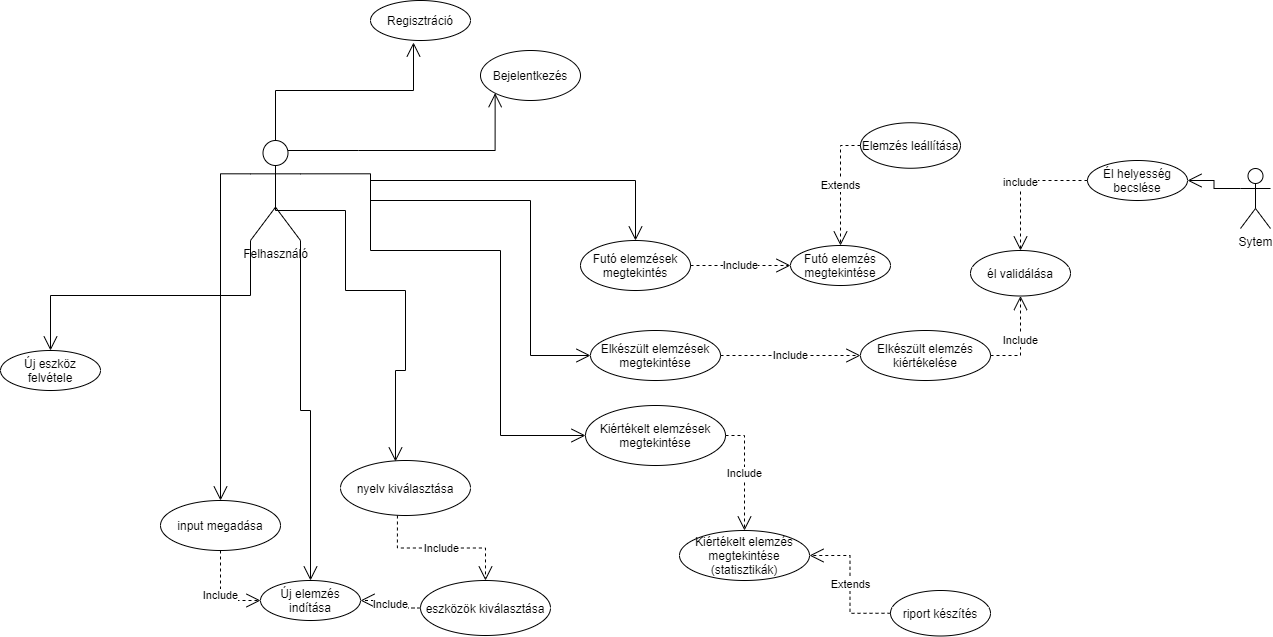

The diagram above was exported from draw.io. Its source (the exported page's mxGraphModel, read from the mxfile embedded in the PNG):
<mxGraphModel dx="2249" dy="794" grid="1" gridSize="10" guides="1" tooltips="1" connect="1" arrows="1" fold="1" page="1" pageScale="1" pageWidth="827" pageHeight="1169" math="0" shadow="0">
  <root>
    <mxCell id="0" />
    <mxCell id="1" parent="0" />
    <mxCell id="dE3g-gjqHYxXpeaI1YEh-1" value="Felhasználó" style="shape=umlActor;verticalLabelPosition=bottom;verticalAlign=top;html=1;outlineConnect=0;" parent="1" vertex="1">
      <mxGeometry x="-10" y="170" width="50" height="100" as="geometry" />
    </mxCell>
    <mxCell id="WGVM5GJTDnuTYKBz5qd3-7" value="Új elemzés indítása" style="ellipse;whiteSpace=wrap;html=1;align=center;" parent="1" vertex="1">
      <mxGeometry y="610" width="100" height="40" as="geometry" />
    </mxCell>
    <mxCell id="WGVM5GJTDnuTYKBz5qd3-8" value="Új eszköz felvétele" style="ellipse;whiteSpace=wrap;html=1;align=center;" parent="1" vertex="1">
      <mxGeometry x="-260" y="380" width="100" height="40" as="geometry" />
    </mxCell>
    <mxCell id="WGVM5GJTDnuTYKBz5qd3-9" value="Futó elemzések megtekintés" style="ellipse;whiteSpace=wrap;html=1;align=center;" parent="1" vertex="1">
      <mxGeometry x="320" y="270" width="110" height="50" as="geometry" />
    </mxCell>
    <mxCell id="WGVM5GJTDnuTYKBz5qd3-11" value="Elkészült elemzések megtekintése" style="ellipse;whiteSpace=wrap;html=1;align=center;" parent="1" vertex="1">
      <mxGeometry x="330" y="360" width="130" height="50" as="geometry" />
    </mxCell>
    <mxCell id="WGVM5GJTDnuTYKBz5qd3-12" value="Futó elemzés megtekintése" style="ellipse;whiteSpace=wrap;html=1;align=center;" parent="1" vertex="1">
      <mxGeometry x="530" y="275" width="100" height="40" as="geometry" />
    </mxCell>
    <mxCell id="WGVM5GJTDnuTYKBz5qd3-13" value="Elkészült elemzés kiértékelése" style="ellipse;whiteSpace=wrap;html=1;align=center;" parent="1" vertex="1">
      <mxGeometry x="600" y="360" width="130" height="50" as="geometry" />
    </mxCell>
    <mxCell id="WGVM5GJTDnuTYKBz5qd3-14" value="Kiértékelt elemzés megtekintése (statisztikák)" style="ellipse;whiteSpace=wrap;html=1;align=center;" parent="1" vertex="1">
      <mxGeometry x="419" y="560" width="130" height="50" as="geometry" />
    </mxCell>
    <mxCell id="WGVM5GJTDnuTYKBz5qd3-15" value="Kiértékelt elemzések megtekintése" style="ellipse;whiteSpace=wrap;html=1;align=center;" parent="1" vertex="1">
      <mxGeometry x="325" y="435" width="140" height="60" as="geometry" />
    </mxCell>
    <mxCell id="EJ9saW2ODSxpacSZSOI1-1" value="riport készítés" style="ellipse;whiteSpace=wrap;html=1;align=center;" parent="1" vertex="1">
      <mxGeometry x="630" y="620" width="100" height="45.5" as="geometry" />
    </mxCell>
    <mxCell id="EJ9saW2ODSxpacSZSOI1-2" value="" style="endArrow=open;endFill=1;endSize=12;html=1;rounded=0;edgeStyle=orthogonalEdgeStyle;entryX=0;entryY=1;entryDx=0;entryDy=0;exitX=0.75;exitY=0.1;exitDx=0;exitDy=0;exitPerimeter=0;" parent="1" source="dE3g-gjqHYxXpeaI1YEh-1" target="EJ9saW2ODSxpacSZSOI1-6" edge="1">
      <mxGeometry width="160" relative="1" as="geometry">
        <mxPoint x="120" y="320" as="sourcePoint" />
        <mxPoint x="280" y="320" as="targetPoint" />
        <Array as="points">
          <mxPoint x="98" y="180" />
          <mxPoint x="235" y="180" />
        </Array>
      </mxGeometry>
    </mxCell>
    <mxCell id="EJ9saW2ODSxpacSZSOI1-4" value="" style="endArrow=open;endFill=1;endSize=12;html=1;rounded=0;edgeStyle=orthogonalEdgeStyle;" parent="1" target="WGVM5GJTDnuTYKBz5qd3-9" edge="1">
      <mxGeometry width="160" relative="1" as="geometry">
        <mxPoint x="110" y="210" as="sourcePoint" />
        <mxPoint x="290" y="360" as="targetPoint" />
        <Array as="points">
          <mxPoint x="375" y="210" />
        </Array>
      </mxGeometry>
    </mxCell>
    <mxCell id="EJ9saW2ODSxpacSZSOI1-5" value="Regisztráció" style="ellipse;whiteSpace=wrap;html=1;align=center;" parent="1" vertex="1">
      <mxGeometry x="110" y="30" width="100" height="40" as="geometry" />
    </mxCell>
    <mxCell id="EJ9saW2ODSxpacSZSOI1-6" value="Bejelentkezés" style="ellipse;whiteSpace=wrap;html=1;align=center;" parent="1" vertex="1">
      <mxGeometry x="220" y="80" width="100" height="50" as="geometry" />
    </mxCell>
    <mxCell id="EJ9saW2ODSxpacSZSOI1-7" value="" style="endArrow=open;endFill=1;endSize=12;html=1;rounded=0;edgeStyle=orthogonalEdgeStyle;entryX=0.5;entryY=0;entryDx=0;entryDy=0;exitX=1;exitY=1;exitDx=0;exitDy=0;exitPerimeter=0;" parent="1" source="dE3g-gjqHYxXpeaI1YEh-1" target="WGVM5GJTDnuTYKBz5qd3-7" edge="1">
      <mxGeometry width="160" relative="1" as="geometry">
        <mxPoint x="280" y="140" as="sourcePoint" />
        <mxPoint x="440" y="140" as="targetPoint" />
      </mxGeometry>
    </mxCell>
    <mxCell id="EJ9saW2ODSxpacSZSOI1-9" value="" style="endArrow=open;endFill=1;endSize=12;html=1;rounded=0;edgeStyle=orthogonalEdgeStyle;entryX=0.5;entryY=0;entryDx=0;entryDy=0;exitX=0;exitY=1;exitDx=0;exitDy=0;exitPerimeter=0;" parent="1" source="dE3g-gjqHYxXpeaI1YEh-1" target="WGVM5GJTDnuTYKBz5qd3-8" edge="1">
      <mxGeometry width="160" relative="1" as="geometry">
        <mxPoint x="120" y="235" as="sourcePoint" />
        <mxPoint x="244.64466094067257" y="132.67766952966372" as="targetPoint" />
      </mxGeometry>
    </mxCell>
    <mxCell id="EJ9saW2ODSxpacSZSOI1-10" value="" style="endArrow=open;endFill=1;endSize=12;html=1;rounded=0;edgeStyle=orthogonalEdgeStyle;entryX=0.43;entryY=1.05;entryDx=0;entryDy=0;entryPerimeter=0;exitX=0.5;exitY=0;exitDx=0;exitDy=0;exitPerimeter=0;" parent="1" source="dE3g-gjqHYxXpeaI1YEh-1" target="EJ9saW2ODSxpacSZSOI1-5" edge="1">
      <mxGeometry width="160" relative="1" as="geometry">
        <mxPoint x="120" y="235" as="sourcePoint" />
        <mxPoint x="244.64466094067257" y="132.67766952966372" as="targetPoint" />
      </mxGeometry>
    </mxCell>
    <mxCell id="EJ9saW2ODSxpacSZSOI1-17" value="" style="endArrow=open;endFill=1;endSize=12;html=1;rounded=0;edgeStyle=orthogonalEdgeStyle;entryX=0;entryY=0.5;entryDx=0;entryDy=0;" parent="1" target="WGVM5GJTDnuTYKBz5qd3-11" edge="1">
      <mxGeometry width="160" relative="1" as="geometry">
        <mxPoint x="110" y="210" as="sourcePoint" />
        <mxPoint x="280" y="380" as="targetPoint" />
        <Array as="points">
          <mxPoint x="110" y="230" />
          <mxPoint x="270" y="230" />
          <mxPoint x="270" y="385" />
        </Array>
      </mxGeometry>
    </mxCell>
    <mxCell id="EJ9saW2ODSxpacSZSOI1-18" value="" style="endArrow=open;endFill=1;endSize=12;html=1;rounded=0;edgeStyle=orthogonalEdgeStyle;entryX=0;entryY=0.5;entryDx=0;entryDy=0;exitX=1;exitY=0.3333333333333333;exitDx=0;exitDy=0;exitPerimeter=0;" parent="1" source="dE3g-gjqHYxXpeaI1YEh-1" target="WGVM5GJTDnuTYKBz5qd3-15" edge="1">
      <mxGeometry width="160" relative="1" as="geometry">
        <mxPoint x="640" y="420" as="sourcePoint" />
        <mxPoint x="800" y="420" as="targetPoint" />
        <Array as="points">
          <mxPoint x="110" y="280" />
          <mxPoint x="240" y="280" />
          <mxPoint x="240" y="465" />
        </Array>
      </mxGeometry>
    </mxCell>
    <mxCell id="EJ9saW2ODSxpacSZSOI1-21" value="Include" style="endArrow=open;endSize=12;dashed=1;html=1;rounded=0;edgeStyle=orthogonalEdgeStyle;exitX=1;exitY=0.5;exitDx=0;exitDy=0;entryX=0;entryY=0.5;entryDx=0;entryDy=0;" parent="1" source="WGVM5GJTDnuTYKBz5qd3-9" target="WGVM5GJTDnuTYKBz5qd3-12" edge="1">
      <mxGeometry width="160" relative="1" as="geometry">
        <mxPoint x="400" y="330" as="sourcePoint" />
        <mxPoint x="470" y="330" as="targetPoint" />
      </mxGeometry>
    </mxCell>
    <mxCell id="EJ9saW2ODSxpacSZSOI1-23" value="Extends" style="endArrow=open;endSize=12;dashed=1;html=1;rounded=0;edgeStyle=orthogonalEdgeStyle;entryX=1;entryY=0.5;entryDx=0;entryDy=0;exitX=0;exitY=0.5;exitDx=0;exitDy=0;" parent="1" source="EJ9saW2ODSxpacSZSOI1-1" target="WGVM5GJTDnuTYKBz5qd3-14" edge="1">
      <mxGeometry width="160" relative="1" as="geometry">
        <mxPoint x="640" y="530" as="sourcePoint" />
        <mxPoint x="800" y="530" as="targetPoint" />
      </mxGeometry>
    </mxCell>
    <mxCell id="EJ9saW2ODSxpacSZSOI1-27" value="él validálása" style="ellipse;whiteSpace=wrap;html=1;align=center;" parent="1" vertex="1">
      <mxGeometry x="710" y="280" width="100" height="45.5" as="geometry" />
    </mxCell>
    <mxCell id="EJ9saW2ODSxpacSZSOI1-29" value="Include" style="endArrow=open;endSize=12;dashed=1;html=1;rounded=0;edgeStyle=orthogonalEdgeStyle;exitX=1;exitY=0.5;exitDx=0;exitDy=0;entryX=0;entryY=0.5;entryDx=0;entryDy=0;" parent="1" source="WGVM5GJTDnuTYKBz5qd3-11" target="WGVM5GJTDnuTYKBz5qd3-13" edge="1">
      <mxGeometry width="160" relative="1" as="geometry">
        <mxPoint x="429" y="305" as="sourcePoint" />
        <mxPoint x="540" y="305" as="targetPoint" />
      </mxGeometry>
    </mxCell>
    <mxCell id="EJ9saW2ODSxpacSZSOI1-30" value="Include" style="endArrow=open;endSize=12;dashed=1;html=1;rounded=0;edgeStyle=orthogonalEdgeStyle;exitX=1;exitY=0.5;exitDx=0;exitDy=0;entryX=0.5;entryY=0;entryDx=0;entryDy=0;" parent="1" source="WGVM5GJTDnuTYKBz5qd3-15" target="WGVM5GJTDnuTYKBz5qd3-14" edge="1">
      <mxGeometry width="160" relative="1" as="geometry">
        <mxPoint x="430" y="540" as="sourcePoint" />
        <mxPoint x="570" y="540" as="targetPoint" />
      </mxGeometry>
    </mxCell>
    <mxCell id="EJ9saW2ODSxpacSZSOI1-31" value="Include" style="endArrow=open;endSize=12;dashed=1;html=1;rounded=0;edgeStyle=orthogonalEdgeStyle;exitX=1;exitY=0.5;exitDx=0;exitDy=0;entryX=0.5;entryY=1;entryDx=0;entryDy=0;" parent="1" source="WGVM5GJTDnuTYKBz5qd3-13" target="EJ9saW2ODSxpacSZSOI1-27" edge="1">
      <mxGeometry width="160" relative="1" as="geometry">
        <mxPoint x="720" y="400" as="sourcePoint" />
        <mxPoint x="860" y="400" as="targetPoint" />
      </mxGeometry>
    </mxCell>
    <mxCell id="EJ9saW2ODSxpacSZSOI1-32" value="Elemzés leállítása" style="ellipse;whiteSpace=wrap;html=1;align=center;" parent="1" vertex="1">
      <mxGeometry x="600" y="152.25" width="100" height="45.5" as="geometry" />
    </mxCell>
    <mxCell id="EJ9saW2ODSxpacSZSOI1-33" value="Extends" style="endArrow=open;endSize=12;dashed=1;html=1;rounded=0;edgeStyle=orthogonalEdgeStyle;entryX=0.5;entryY=0;entryDx=0;entryDy=0;exitX=0;exitY=0.5;exitDx=0;exitDy=0;" parent="1" source="EJ9saW2ODSxpacSZSOI1-32" target="WGVM5GJTDnuTYKBz5qd3-12" edge="1">
      <mxGeometry width="160" relative="1" as="geometry">
        <mxPoint x="550" y="152.25" as="sourcePoint" />
        <mxPoint x="600" y="110" as="targetPoint" />
      </mxGeometry>
    </mxCell>
    <mxCell id="EJ9saW2ODSxpacSZSOI1-36" value="Él helyesség becslése" style="ellipse;whiteSpace=wrap;html=1;align=center;" parent="1" vertex="1">
      <mxGeometry x="827" y="190" width="100" height="40" as="geometry" />
    </mxCell>
    <mxCell id="EJ9saW2ODSxpacSZSOI1-37" value="include" style="endArrow=open;endSize=12;dashed=1;html=1;rounded=0;edgeStyle=orthogonalEdgeStyle;exitX=0;exitY=0.5;exitDx=0;exitDy=0;" parent="1" source="EJ9saW2ODSxpacSZSOI1-36" target="EJ9saW2ODSxpacSZSOI1-27" edge="1">
      <mxGeometry width="160" relative="1" as="geometry">
        <mxPoint x="830" y="270" as="sourcePoint" />
        <mxPoint x="990" y="270" as="targetPoint" />
      </mxGeometry>
    </mxCell>
    <mxCell id="EJ9saW2ODSxpacSZSOI1-38" value="Sytem&lt;br&gt;" style="shape=umlActor;verticalLabelPosition=bottom;verticalAlign=top;html=1;outlineConnect=0;" parent="1" vertex="1">
      <mxGeometry x="980" y="198" width="30" height="60" as="geometry" />
    </mxCell>
    <mxCell id="EJ9saW2ODSxpacSZSOI1-41" value="" style="endArrow=open;endFill=1;endSize=12;html=1;rounded=0;edgeStyle=orthogonalEdgeStyle;exitX=0;exitY=0.3333333333333333;exitDx=0;exitDy=0;exitPerimeter=0;" parent="1" source="EJ9saW2ODSxpacSZSOI1-38" target="EJ9saW2ODSxpacSZSOI1-36" edge="1">
      <mxGeometry width="160" relative="1" as="geometry">
        <mxPoint x="920" y="320" as="sourcePoint" />
        <mxPoint x="1080" y="320" as="targetPoint" />
      </mxGeometry>
    </mxCell>
    <mxCell id="EJ9saW2ODSxpacSZSOI1-44" value="nyelv kiválasztása" style="ellipse;whiteSpace=wrap;html=1;align=center;" parent="1" vertex="1">
      <mxGeometry x="80" y="490" width="130" height="55" as="geometry" />
    </mxCell>
    <mxCell id="EJ9saW2ODSxpacSZSOI1-45" value="eszközök kiválasztása" style="ellipse;whiteSpace=wrap;html=1;align=center;" parent="1" vertex="1">
      <mxGeometry x="160" y="610" width="130" height="55" as="geometry" />
    </mxCell>
    <mxCell id="EJ9saW2ODSxpacSZSOI1-46" value="Include" style="endArrow=open;endSize=12;dashed=1;html=1;rounded=0;edgeStyle=orthogonalEdgeStyle;exitX=0.438;exitY=1;exitDx=0;exitDy=0;entryX=0.5;entryY=0;entryDx=0;entryDy=0;exitPerimeter=0;" parent="1" source="EJ9saW2ODSxpacSZSOI1-44" target="EJ9saW2ODSxpacSZSOI1-45" edge="1">
      <mxGeometry width="160" relative="1" as="geometry">
        <mxPoint x="220" y="595.25" as="sourcePoint" />
        <mxPoint x="239" y="690.25" as="targetPoint" />
      </mxGeometry>
    </mxCell>
    <mxCell id="EJ9saW2ODSxpacSZSOI1-47" value="input megadása" style="ellipse;whiteSpace=wrap;html=1;align=center;" parent="1" vertex="1">
      <mxGeometry x="-100" y="530" width="120" height="50" as="geometry" />
    </mxCell>
    <mxCell id="EJ9saW2ODSxpacSZSOI1-48" value="Include" style="endArrow=open;endSize=12;dashed=1;html=1;rounded=0;edgeStyle=orthogonalEdgeStyle;" parent="1" source="EJ9saW2ODSxpacSZSOI1-45" target="WGVM5GJTDnuTYKBz5qd3-7" edge="1">
      <mxGeometry width="160" relative="1" as="geometry">
        <mxPoint x="245.94000000000005" y="605" as="sourcePoint" />
        <mxPoint x="245" y="720" as="targetPoint" />
      </mxGeometry>
    </mxCell>
    <mxCell id="EJ9saW2ODSxpacSZSOI1-49" value="" style="endArrow=open;endFill=1;endSize=12;html=1;rounded=0;edgeStyle=orthogonalEdgeStyle;entryX=0.423;entryY=0.018;entryDx=0;entryDy=0;exitX=0.5;exitY=0.5;exitDx=0;exitDy=0;exitPerimeter=0;entryPerimeter=0;" parent="1" source="dE3g-gjqHYxXpeaI1YEh-1" target="EJ9saW2ODSxpacSZSOI1-44" edge="1">
      <mxGeometry width="160" relative="1" as="geometry">
        <mxPoint x="120" y="285" as="sourcePoint" />
        <mxPoint x="70" y="480" as="targetPoint" />
        <Array as="points">
          <mxPoint x="15" y="240" />
          <mxPoint x="85" y="240" />
          <mxPoint x="85" y="320" />
          <mxPoint x="145" y="320" />
          <mxPoint x="145" y="400" />
          <mxPoint x="135" y="400" />
        </Array>
      </mxGeometry>
    </mxCell>
    <mxCell id="EJ9saW2ODSxpacSZSOI1-50" value="" style="endArrow=open;endFill=1;endSize=12;html=1;rounded=0;edgeStyle=orthogonalEdgeStyle;entryX=0.5;entryY=0;entryDx=0;entryDy=0;exitX=0;exitY=0.3333333333333333;exitDx=0;exitDy=0;exitPerimeter=0;" parent="1" source="dE3g-gjqHYxXpeaI1YEh-1" target="EJ9saW2ODSxpacSZSOI1-47" edge="1">
      <mxGeometry width="160" relative="1" as="geometry">
        <mxPoint x="-90" y="450" as="sourcePoint" />
        <mxPoint x="70" y="450" as="targetPoint" />
      </mxGeometry>
    </mxCell>
    <mxCell id="EJ9saW2ODSxpacSZSOI1-51" value="Include" style="endArrow=open;endSize=12;dashed=1;html=1;rounded=0;edgeStyle=orthogonalEdgeStyle;exitX=0.5;exitY=1;exitDx=0;exitDy=0;entryX=0;entryY=0.5;entryDx=0;entryDy=0;" parent="1" source="EJ9saW2ODSxpacSZSOI1-47" target="WGVM5GJTDnuTYKBz5qd3-7" edge="1">
      <mxGeometry width="160" relative="1" as="geometry">
        <mxPoint x="150.00010743810526" y="652.8" as="sourcePoint" />
        <mxPoint x="110" y="640" as="targetPoint" />
      </mxGeometry>
    </mxCell>
  </root>
</mxGraphModel>